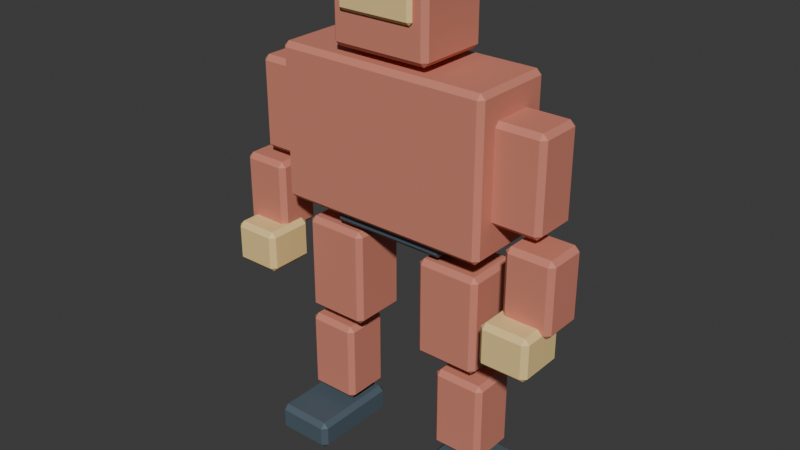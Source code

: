 # Source: practice-brute.blend  (saved by Blender 5.2.45; exported with 4.5.12 LTS)
import bpy
from mathutils import Matrix  # noqa: F401  (used for matrix-valued properties, if any)

bpy.ops.wm.read_factory_settings(use_empty=True)
scene = bpy.context.scene
scene.name = 'practice-brute'

# ---- collections
col_collection = bpy.data.collections.new('Collection'); scene.collection.children.link(col_collection)

# ---- materials (node trees are filled in below, after node groups)
mat_practice_suit_practice_brute = bpy.data.materials.new('Practice_suit_practice-brute')
mat_practice_joint_practice_brute = bpy.data.materials.new('Practice_joint_practice-brute')
mat_practice_visor_practice_brute = bpy.data.materials.new('Practice_visor_practice-brute')

# ---- material node trees
mat_practice_suit_practice_brute.use_nodes = True; mat_practice_suit_practice_brute.node_tree.nodes.clear()
_N = mat_practice_suit_practice_brute.node_tree.nodes; _L = mat_practice_suit_practice_brute.node_tree.links
n0 = _N.new('ShaderNodeBsdfPrincipled'); n0.name = 'Principled BSDF'; n0.location = (-200, 100)
n0.inputs[0].default_value = (0.65, 0.23, 0.16, 1.0)
n0.inputs[2].default_value = 0.65
n0.inputs[10].default_value = 0.005
n1 = _N.new('ShaderNodeOutputMaterial'); n1.name = 'Material Output'; n1.location = (200, 100)
_L.new(n0.outputs[0], n1.inputs[0])
n1.is_active_output = True
mat_practice_joint_practice_brute.use_nodes = True; mat_practice_joint_practice_brute.node_tree.nodes.clear()
_N = mat_practice_joint_practice_brute.node_tree.nodes; _L = mat_practice_joint_practice_brute.node_tree.links
n0 = _N.new('ShaderNodeBsdfPrincipled'); n0.name = 'Principled BSDF'; n0.location = (-200, 100)
n0.inputs[0].default_value = (0.075, 0.11, 0.14, 1.0)
n0.inputs[2].default_value = 0.65
n0.inputs[10].default_value = 0.005
n1 = _N.new('ShaderNodeOutputMaterial'); n1.name = 'Material Output'; n1.location = (200, 100)
_L.new(n0.outputs[0], n1.inputs[0])
n1.is_active_output = True
mat_practice_visor_practice_brute.use_nodes = True; mat_practice_visor_practice_brute.node_tree.nodes.clear()
_N = mat_practice_visor_practice_brute.node_tree.nodes; _L = mat_practice_visor_practice_brute.node_tree.links
n0 = _N.new('ShaderNodeBsdfPrincipled'); n0.name = 'Principled BSDF'; n0.location = (-200, 100)
n0.inputs[0].default_value = (0.9, 0.66, 0.28, 1.0)
n0.inputs[2].default_value = 0.65
n0.inputs[10].default_value = 0.005
n1 = _N.new('ShaderNodeOutputMaterial'); n1.name = 'Material Output'; n1.location = (200, 100)
_L.new(n0.outputs[0], n1.inputs[0])
n1.is_active_output = True

# ---- world
world_world = bpy.data.worlds.new('World'); scene.world = world_world
world_world.use_nodes = True; world_world.node_tree.nodes.clear()
_N = world_world.node_tree.nodes; _L = world_world.node_tree.links
n0 = _N.new('ShaderNodeOutputWorld'); n0.name = 'World Output'; n0.location = (200, 100)
n1 = _N.new('ShaderNodeBackground'); n1.name = 'Background'; n1.location = (-200, 100)
n1.inputs[0].default_value = (0.05088, 0.05088, 0.05088, 1.0)
_L.new(n1.outputs[0], n0.inputs[0])
n0.is_active_output = True
world_world.color = (0.15, 0.15, 0.15)
world_world.sun_shadow_jitter_overblur = 0.0

# ---- meshes
me_cube_017 = bpy.data.meshes.new('Cube.017')
me_cube_017.from_pydata([(-0.56, -0.225, -0.39), (-0.56, -0.225, 0.39), (-0.56, 0.225, -0.39), (-0.56, 0.225, 0.39), (0.56, -0.225, -0.39), (0.56, -0.225, 0.39), (0.56, 0.225, -0.39), (0.56, 0.225, 0.39)], [], [(0, 1, 3, 2), (2, 3, 7, 6), (6, 7, 5, 4), (4, 5, 1, 0), (2, 6, 4, 0), (7, 3, 1, 5)])
_uv = me_cube_017.uv_layers.new(name='UVMap')
_uv.uv.foreach_set('vector', [0.375, 0.0, 0.625, 0.0, 0.625, 0.25, 0.375, 0.25, 0.375, 0.25, 0.625, 0.25, 0.625, 0.5, 0.375, 0.5, 0.375, 0.5, 0.625, 0.5, 0.625, 0.75, 0.375, 0.75, 0.375, 0.75, 0.625, 0.75, 0.625, 1.0, 0.375, 1.0, 0.125, 0.5, 0.375, 0.5, 0.375, 0.75, 0.125, 0.75, 0.625, 0.5, 0.875, 0.5, 0.875, 0.75, 0.625, 0.75])
me_cube_017.materials.append(mat_practice_suit_practice_brute)
me_cube_017.update()
me_cube_018 = bpy.data.meshes.new('Cube.018')
me_cube_018.from_pydata([(-0.31, -0.16, -0.1), (-0.31, -0.16, 0.1), (-0.31, 0.16, -0.1), (-0.31, 0.16, 0.1), (0.31, -0.16, -0.1), (0.31, -0.16, 0.1), (0.31, 0.16, -0.1), (0.31, 0.16, 0.1)], [], [(0, 1, 3, 2), (2, 3, 7, 6), (6, 7, 5, 4), (4, 5, 1, 0), (2, 6, 4, 0), (7, 3, 1, 5)])
_uv = me_cube_018.uv_layers.new(name='UVMap')
_uv.uv.foreach_set('vector', [0.375, 0.0, 0.625, 0.0, 0.625, 0.25, 0.375, 0.25, 0.375, 0.25, 0.625, 0.25, 0.625, 0.5, 0.375, 0.5, 0.375, 0.5, 0.625, 0.5, 0.625, 0.75, 0.375, 0.75, 0.375, 0.75, 0.625, 0.75, 0.625, 1.0, 0.375, 1.0, 0.125, 0.5, 0.375, 0.5, 0.375, 0.75, 0.125, 0.75, 0.625, 0.5, 0.875, 0.5, 0.875, 0.75, 0.625, 0.75])
me_cube_018.materials.append(mat_practice_joint_practice_brute)
me_cube_018.update()
me_cube_019 = bpy.data.meshes.new('Cube.019')
me_cube_019.from_pydata([(-0.26, -0.195, -0.215), (-0.26, -0.195, 0.215), (-0.26, 0.195, -0.215), (-0.26, 0.195, 0.215), (0.26, -0.195, -0.215), (0.26, -0.195, 0.215), (0.26, 0.195, -0.215), (0.26, 0.195, 0.215)], [], [(0, 1, 3, 2), (2, 3, 7, 6), (6, 7, 5, 4), (4, 5, 1, 0), (2, 6, 4, 0), (7, 3, 1, 5)])
_uv = me_cube_019.uv_layers.new(name='UVMap')
_uv.uv.foreach_set('vector', [0.375, 0.0, 0.625, 0.0, 0.625, 0.25, 0.375, 0.25, 0.375, 0.25, 0.625, 0.25, 0.625, 0.5, 0.375, 0.5, 0.375, 0.5, 0.625, 0.5, 0.625, 0.75, 0.375, 0.75, 0.375, 0.75, 0.625, 0.75, 0.625, 1.0, 0.375, 1.0, 0.125, 0.5, 0.375, 0.5, 0.375, 0.75, 0.125, 0.75, 0.625, 0.5, 0.875, 0.5, 0.875, 0.75, 0.625, 0.75])
me_cube_019.materials.append(mat_practice_suit_practice_brute)
me_cube_019.update()
me_cube_020 = bpy.data.meshes.new('Cube.020')
me_cube_020.from_pydata([(-0.2, -0.0175, -0.07), (-0.2, -0.0175, 0.07), (-0.2, 0.0175, -0.07), (-0.2, 0.0175, 0.07), (0.2, -0.0175, -0.07), (0.2, -0.0175, 0.07), (0.2, 0.0175, -0.07), (0.2, 0.0175, 0.07)], [], [(0, 1, 3, 2), (2, 3, 7, 6), (6, 7, 5, 4), (4, 5, 1, 0), (2, 6, 4, 0), (7, 3, 1, 5)])
_uv = me_cube_020.uv_layers.new(name='UVMap')
_uv.uv.foreach_set('vector', [0.375, 0.0, 0.625, 0.0, 0.625, 0.25, 0.375, 0.25, 0.375, 0.25, 0.625, 0.25, 0.625, 0.5, 0.375, 0.5, 0.375, 0.5, 0.625, 0.5, 0.625, 0.75, 0.375, 0.75, 0.375, 0.75, 0.625, 0.75, 0.625, 1.0, 0.375, 1.0, 0.125, 0.5, 0.375, 0.5, 0.375, 0.75, 0.125, 0.75, 0.625, 0.5, 0.875, 0.5, 0.875, 0.75, 0.625, 0.75])
me_cube_020.materials.append(mat_practice_visor_practice_brute)
me_cube_020.update()
me_cube_021 = bpy.data.meshes.new('Cube.021')
me_cube_021.from_pydata([(-0.14, -0.125, -0.24), (-0.14, -0.125, 0.24), (-0.14, 0.125, -0.24), (-0.14, 0.125, 0.24), (0.14, -0.125, -0.24), (0.14, -0.125, 0.24), (0.14, 0.125, -0.24), (0.14, 0.125, 0.24)], [], [(0, 1, 3, 2), (2, 3, 7, 6), (6, 7, 5, 4), (4, 5, 1, 0), (2, 6, 4, 0), (7, 3, 1, 5)])
_uv = me_cube_021.uv_layers.new(name='UVMap')
_uv.uv.foreach_set('vector', [0.375, 0.0, 0.625, 0.0, 0.625, 0.25, 0.375, 0.25, 0.375, 0.25, 0.625, 0.25, 0.625, 0.5, 0.375, 0.5, 0.375, 0.5, 0.625, 0.5, 0.625, 0.75, 0.375, 0.75, 0.375, 0.75, 0.625, 0.75, 0.625, 1.0, 0.375, 1.0, 0.125, 0.5, 0.375, 0.5, 0.375, 0.75, 0.125, 0.75, 0.625, 0.5, 0.875, 0.5, 0.875, 0.75, 0.625, 0.75])
me_cube_021.materials.append(mat_practice_suit_practice_brute)
me_cube_021.update()
me_cube_022 = bpy.data.meshes.new('Cube.022')
me_cube_022.from_pydata([(-0.125, -0.115, -0.19), (-0.125, -0.115, 0.19), (-0.125, 0.115, -0.19), (-0.125, 0.115, 0.19), (0.125, -0.115, -0.19), (0.125, -0.115, 0.19), (0.125, 0.115, -0.19), (0.125, 0.115, 0.19)], [], [(0, 1, 3, 2), (2, 3, 7, 6), (6, 7, 5, 4), (4, 5, 1, 0), (2, 6, 4, 0), (7, 3, 1, 5)])
_uv = me_cube_022.uv_layers.new(name='UVMap')
_uv.uv.foreach_set('vector', [0.375, 0.0, 0.625, 0.0, 0.625, 0.25, 0.375, 0.25, 0.375, 0.25, 0.625, 0.25, 0.625, 0.5, 0.375, 0.5, 0.375, 0.5, 0.625, 0.5, 0.625, 0.75, 0.375, 0.75, 0.375, 0.75, 0.625, 0.75, 0.625, 1.0, 0.375, 1.0, 0.125, 0.5, 0.375, 0.5, 0.375, 0.75, 0.125, 0.75, 0.625, 0.5, 0.875, 0.5, 0.875, 0.75, 0.625, 0.75])
me_cube_022.materials.append(mat_practice_suit_practice_brute)
me_cube_022.update()
me_cube_023 = bpy.data.meshes.new('Cube.023')
me_cube_023.from_pydata([(-0.125, -0.13, -0.11), (-0.125, -0.13, 0.11), (-0.125, 0.13, -0.11), (-0.125, 0.13, 0.11), (0.125, -0.13, -0.11), (0.125, -0.13, 0.11), (0.125, 0.13, -0.11), (0.125, 0.13, 0.11)], [], [(0, 1, 3, 2), (2, 3, 7, 6), (6, 7, 5, 4), (4, 5, 1, 0), (2, 6, 4, 0), (7, 3, 1, 5)])
_uv = me_cube_023.uv_layers.new(name='UVMap')
_uv.uv.foreach_set('vector', [0.375, 0.0, 0.625, 0.0, 0.625, 0.25, 0.375, 0.25, 0.375, 0.25, 0.625, 0.25, 0.625, 0.5, 0.375, 0.5, 0.375, 0.5, 0.625, 0.5, 0.625, 0.75, 0.375, 0.75, 0.375, 0.75, 0.625, 0.75, 0.625, 1.0, 0.375, 1.0, 0.125, 0.5, 0.375, 0.5, 0.375, 0.75, 0.125, 0.75, 0.625, 0.5, 0.875, 0.5, 0.875, 0.75, 0.625, 0.75])
me_cube_023.materials.append(mat_practice_visor_practice_brute)
me_cube_023.update()
me_cube_024 = bpy.data.meshes.new('Cube.024')
me_cube_024.from_pydata([(-0.165, -0.15, -0.255), (-0.165, -0.15, 0.255), (-0.165, 0.15, -0.255), (-0.165, 0.15, 0.255), (0.165, -0.15, -0.255), (0.165, -0.15, 0.255), (0.165, 0.15, -0.255), (0.165, 0.15, 0.255)], [], [(0, 1, 3, 2), (2, 3, 7, 6), (6, 7, 5, 4), (4, 5, 1, 0), (2, 6, 4, 0), (7, 3, 1, 5)])
_uv = me_cube_024.uv_layers.new(name='UVMap')
_uv.uv.foreach_set('vector', [0.375, 0.0, 0.625, 0.0, 0.625, 0.25, 0.375, 0.25, 0.375, 0.25, 0.625, 0.25, 0.625, 0.5, 0.375, 0.5, 0.375, 0.5, 0.625, 0.5, 0.625, 0.75, 0.375, 0.75, 0.375, 0.75, 0.625, 0.75, 0.625, 1.0, 0.375, 1.0, 0.125, 0.5, 0.375, 0.5, 0.375, 0.75, 0.125, 0.75, 0.625, 0.5, 0.875, 0.5, 0.875, 0.75, 0.625, 0.75])
me_cube_024.materials.append(mat_practice_suit_practice_brute)
me_cube_024.update()
me_cube_025 = bpy.data.meshes.new('Cube.025')
me_cube_025.from_pydata([(-0.135, -0.125, -0.215), (-0.135, -0.125, 0.215), (-0.135, 0.125, -0.215), (-0.135, 0.125, 0.215), (0.135, -0.125, -0.215), (0.135, -0.125, 0.215), (0.135, 0.125, -0.215), (0.135, 0.125, 0.215)], [], [(0, 1, 3, 2), (2, 3, 7, 6), (6, 7, 5, 4), (4, 5, 1, 0), (2, 6, 4, 0), (7, 3, 1, 5)])
_uv = me_cube_025.uv_layers.new(name='UVMap')
_uv.uv.foreach_set('vector', [0.375, 0.0, 0.625, 0.0, 0.625, 0.25, 0.375, 0.25, 0.375, 0.25, 0.625, 0.25, 0.625, 0.5, 0.375, 0.5, 0.375, 0.5, 0.625, 0.5, 0.625, 0.75, 0.375, 0.75, 0.375, 0.75, 0.625, 0.75, 0.625, 1.0, 0.375, 1.0, 0.125, 0.5, 0.375, 0.5, 0.375, 0.75, 0.125, 0.75, 0.625, 0.5, 0.875, 0.5, 0.875, 0.75, 0.625, 0.75])
me_cube_025.materials.append(mat_practice_suit_practice_brute)
me_cube_025.update()
me_cube_026 = bpy.data.meshes.new('Cube.026')
me_cube_026.from_pydata([(-0.155, -0.24, -0.075), (-0.155, -0.24, 0.075), (-0.155, 0.24, -0.075), (-0.155, 0.24, 0.075), (0.155, -0.24, -0.075), (0.155, -0.24, 0.075), (0.155, 0.24, -0.075), (0.155, 0.24, 0.075)], [], [(0, 1, 3, 2), (2, 3, 7, 6), (6, 7, 5, 4), (4, 5, 1, 0), (2, 6, 4, 0), (7, 3, 1, 5)])
_uv = me_cube_026.uv_layers.new(name='UVMap')
_uv.uv.foreach_set('vector', [0.375, 0.0, 0.625, 0.0, 0.625, 0.25, 0.375, 0.25, 0.375, 0.25, 0.625, 0.25, 0.625, 0.5, 0.375, 0.5, 0.375, 0.5, 0.625, 0.5, 0.625, 0.75, 0.375, 0.75, 0.375, 0.75, 0.625, 0.75, 0.625, 1.0, 0.375, 1.0, 0.125, 0.5, 0.375, 0.5, 0.375, 0.75, 0.125, 0.75, 0.625, 0.5, 0.875, 0.5, 0.875, 0.75, 0.625, 0.75])
me_cube_026.materials.append(mat_practice_joint_practice_brute)
me_cube_026.update()
me_cube_027 = bpy.data.meshes.new('Cube.027')
me_cube_027.from_pydata([(-0.14, -0.125, -0.24), (-0.14, -0.125, 0.24), (-0.14, 0.125, -0.24), (-0.14, 0.125, 0.24), (0.14, -0.125, -0.24), (0.14, -0.125, 0.24), (0.14, 0.125, -0.24), (0.14, 0.125, 0.24)], [], [(0, 1, 3, 2), (2, 3, 7, 6), (6, 7, 5, 4), (4, 5, 1, 0), (2, 6, 4, 0), (7, 3, 1, 5)])
_uv = me_cube_027.uv_layers.new(name='UVMap')
_uv.uv.foreach_set('vector', [0.375, 0.0, 0.625, 0.0, 0.625, 0.25, 0.375, 0.25, 0.375, 0.25, 0.625, 0.25, 0.625, 0.5, 0.375, 0.5, 0.375, 0.5, 0.625, 0.5, 0.625, 0.75, 0.375, 0.75, 0.375, 0.75, 0.625, 0.75, 0.625, 1.0, 0.375, 1.0, 0.125, 0.5, 0.375, 0.5, 0.375, 0.75, 0.125, 0.75, 0.625, 0.5, 0.875, 0.5, 0.875, 0.75, 0.625, 0.75])
me_cube_027.materials.append(mat_practice_suit_practice_brute)
me_cube_027.update()
me_cube_028 = bpy.data.meshes.new('Cube.028')
me_cube_028.from_pydata([(-0.125, -0.115, -0.19), (-0.125, -0.115, 0.19), (-0.125, 0.115, -0.19), (-0.125, 0.115, 0.19), (0.125, -0.115, -0.19), (0.125, -0.115, 0.19), (0.125, 0.115, -0.19), (0.125, 0.115, 0.19)], [], [(0, 1, 3, 2), (2, 3, 7, 6), (6, 7, 5, 4), (4, 5, 1, 0), (2, 6, 4, 0), (7, 3, 1, 5)])
_uv = me_cube_028.uv_layers.new(name='UVMap')
_uv.uv.foreach_set('vector', [0.375, 0.0, 0.625, 0.0, 0.625, 0.25, 0.375, 0.25, 0.375, 0.25, 0.625, 0.25, 0.625, 0.5, 0.375, 0.5, 0.375, 0.5, 0.625, 0.5, 0.625, 0.75, 0.375, 0.75, 0.375, 0.75, 0.625, 0.75, 0.625, 1.0, 0.375, 1.0, 0.125, 0.5, 0.375, 0.5, 0.375, 0.75, 0.125, 0.75, 0.625, 0.5, 0.875, 0.5, 0.875, 0.75, 0.625, 0.75])
me_cube_028.materials.append(mat_practice_suit_practice_brute)
me_cube_028.update()
me_cube_029 = bpy.data.meshes.new('Cube.029')
me_cube_029.from_pydata([(-0.125, -0.13, -0.11), (-0.125, -0.13, 0.11), (-0.125, 0.13, -0.11), (-0.125, 0.13, 0.11), (0.125, -0.13, -0.11), (0.125, -0.13, 0.11), (0.125, 0.13, -0.11), (0.125, 0.13, 0.11)], [], [(0, 1, 3, 2), (2, 3, 7, 6), (6, 7, 5, 4), (4, 5, 1, 0), (2, 6, 4, 0), (7, 3, 1, 5)])
_uv = me_cube_029.uv_layers.new(name='UVMap')
_uv.uv.foreach_set('vector', [0.375, 0.0, 0.625, 0.0, 0.625, 0.25, 0.375, 0.25, 0.375, 0.25, 0.625, 0.25, 0.625, 0.5, 0.375, 0.5, 0.375, 0.5, 0.625, 0.5, 0.625, 0.75, 0.375, 0.75, 0.375, 0.75, 0.625, 0.75, 0.625, 1.0, 0.375, 1.0, 0.125, 0.5, 0.375, 0.5, 0.375, 0.75, 0.125, 0.75, 0.625, 0.5, 0.875, 0.5, 0.875, 0.75, 0.625, 0.75])
me_cube_029.materials.append(mat_practice_visor_practice_brute)
me_cube_029.update()
me_cube_030 = bpy.data.meshes.new('Cube.030')
me_cube_030.from_pydata([(-0.165, -0.15, -0.255), (-0.165, -0.15, 0.255), (-0.165, 0.15, -0.255), (-0.165, 0.15, 0.255), (0.165, -0.15, -0.255), (0.165, -0.15, 0.255), (0.165, 0.15, -0.255), (0.165, 0.15, 0.255)], [], [(0, 1, 3, 2), (2, 3, 7, 6), (6, 7, 5, 4), (4, 5, 1, 0), (2, 6, 4, 0), (7, 3, 1, 5)])
_uv = me_cube_030.uv_layers.new(name='UVMap')
_uv.uv.foreach_set('vector', [0.375, 0.0, 0.625, 0.0, 0.625, 0.25, 0.375, 0.25, 0.375, 0.25, 0.625, 0.25, 0.625, 0.5, 0.375, 0.5, 0.375, 0.5, 0.625, 0.5, 0.625, 0.75, 0.375, 0.75, 0.375, 0.75, 0.625, 0.75, 0.625, 1.0, 0.375, 1.0, 0.125, 0.5, 0.375, 0.5, 0.375, 0.75, 0.125, 0.75, 0.625, 0.5, 0.875, 0.5, 0.875, 0.75, 0.625, 0.75])
me_cube_030.materials.append(mat_practice_suit_practice_brute)
me_cube_030.update()
me_cube_031 = bpy.data.meshes.new('Cube.031')
me_cube_031.from_pydata([(-0.135, -0.125, -0.215), (-0.135, -0.125, 0.215), (-0.135, 0.125, -0.215), (-0.135, 0.125, 0.215), (0.135, -0.125, -0.215), (0.135, -0.125, 0.215), (0.135, 0.125, -0.215), (0.135, 0.125, 0.215)], [], [(0, 1, 3, 2), (2, 3, 7, 6), (6, 7, 5, 4), (4, 5, 1, 0), (2, 6, 4, 0), (7, 3, 1, 5)])
_uv = me_cube_031.uv_layers.new(name='UVMap')
_uv.uv.foreach_set('vector', [0.375, 0.0, 0.625, 0.0, 0.625, 0.25, 0.375, 0.25, 0.375, 0.25, 0.625, 0.25, 0.625, 0.5, 0.375, 0.5, 0.375, 0.5, 0.625, 0.5, 0.625, 0.75, 0.375, 0.75, 0.375, 0.75, 0.625, 0.75, 0.625, 1.0, 0.375, 1.0, 0.125, 0.5, 0.375, 0.5, 0.375, 0.75, 0.125, 0.75, 0.625, 0.5, 0.875, 0.5, 0.875, 0.75, 0.625, 0.75])
me_cube_031.materials.append(mat_practice_suit_practice_brute)
me_cube_031.update()
me_cube_032 = bpy.data.meshes.new('Cube.032')
me_cube_032.from_pydata([(-0.155, -0.24, -0.075), (-0.155, -0.24, 0.075), (-0.155, 0.24, -0.075), (-0.155, 0.24, 0.075), (0.155, -0.24, -0.075), (0.155, -0.24, 0.075), (0.155, 0.24, -0.075), (0.155, 0.24, 0.075)], [], [(0, 1, 3, 2), (2, 3, 7, 6), (6, 7, 5, 4), (4, 5, 1, 0), (2, 6, 4, 0), (7, 3, 1, 5)])
_uv = me_cube_032.uv_layers.new(name='UVMap')
_uv.uv.foreach_set('vector', [0.375, 0.0, 0.625, 0.0, 0.625, 0.25, 0.375, 0.25, 0.375, 0.25, 0.625, 0.25, 0.625, 0.5, 0.375, 0.5, 0.375, 0.5, 0.625, 0.5, 0.625, 0.75, 0.375, 0.75, 0.375, 0.75, 0.625, 0.75, 0.625, 1.0, 0.375, 1.0, 0.125, 0.5, 0.375, 0.5, 0.375, 0.75, 0.125, 0.75, 0.625, 0.5, 0.875, 0.5, 0.875, 0.75, 0.625, 0.75])
me_cube_032.materials.append(mat_practice_joint_practice_brute)
me_cube_032.update()

# ---- objects
ob_fighterroot = bpy.data.objects.new('FighterRoot', None)
ob_body = bpy.data.objects.new('Body', None)
ob_head = bpy.data.objects.new('Head', None)
ob_leftarm = bpy.data.objects.new('LeftArm', None)
ob_leftforearm = bpy.data.objects.new('LeftForearm', None)
ob_leftleg = bpy.data.objects.new('LeftLeg', None)
ob_leftshin = bpy.data.objects.new('LeftShin', None)
ob_leftfoot = bpy.data.objects.new('LeftFoot', None)
ob_rightarm = bpy.data.objects.new('RightArm', None)
ob_rightforearm = bpy.data.objects.new('RightForearm', None)
ob_rightleg = bpy.data.objects.new('RightLeg', None)
ob_rightshin = bpy.data.objects.new('RightShin', None)
ob_rightfoot = bpy.data.objects.new('RightFoot', None)
ob_chest = bpy.data.objects.new('Chest', me_cube_017)
ob_waist = bpy.data.objects.new('Waist', me_cube_018)
ob_helmet = bpy.data.objects.new('Helmet', me_cube_019)
ob_visor = bpy.data.objects.new('Visor', me_cube_020)
ob_upper_arm = bpy.data.objects.new('Upper_arm', me_cube_021)
ob_forearm = bpy.data.objects.new('Forearm', me_cube_022)
ob_fist = bpy.data.objects.new('Fist', me_cube_023)
ob_thigh = bpy.data.objects.new('Thigh', me_cube_024)
ob_shin = bpy.data.objects.new('Shin', me_cube_025)
ob_boot = bpy.data.objects.new('Boot', me_cube_026)
ob_upper_arm_001 = bpy.data.objects.new('Upper_arm.001', me_cube_027)
ob_forearm_001 = bpy.data.objects.new('Forearm.001', me_cube_028)
ob_fist_001 = bpy.data.objects.new('Fist.001', me_cube_029)
ob_thigh_001 = bpy.data.objects.new('Thigh.001', me_cube_030)
ob_shin_001 = bpy.data.objects.new('Shin.001', me_cube_031)
ob_boot_001 = bpy.data.objects.new('Boot.001', me_cube_032)

# ---- transforms, parenting, visibility, modifiers, constraints
ob_fighterroot.location = (0.0, 0.0, 0.0)
ob_body.parent = ob_fighterroot
ob_body.location = (0.0, 0.0, 1.28)
ob_head.parent = ob_body
ob_head.location = (0.0, -0.015, 1.07)
ob_leftarm.parent = ob_body
ob_leftarm.location = (-0.56, 0.0, 0.72)
ob_leftforearm.parent = ob_leftarm
ob_leftforearm.location = (-0.22, -0.015, -0.55)
ob_leftleg.parent = ob_fighterroot
ob_leftleg.location = (-0.3, 0.0, 1.25)
ob_leftshin.parent = ob_leftleg
ob_leftshin.location = (-0.1, 0.0, -0.6)
ob_leftfoot.parent = ob_leftshin
ob_leftfoot.location = (-0.02, 0.0, -0.51)
ob_rightarm.parent = ob_body
ob_rightarm.location = (0.56, 0.0, 0.72)
ob_rightforearm.parent = ob_rightarm
ob_rightforearm.location = (0.22, -0.015, -0.55)
ob_rightleg.parent = ob_fighterroot
ob_rightleg.location = (0.3, 0.0, 1.25)
ob_rightshin.parent = ob_rightleg
ob_rightshin.location = (0.1, 0.0, -0.6)
ob_rightfoot.parent = ob_rightshin
ob_rightfoot.location = (0.02, 0.0, -0.51)
ob_chest.parent = ob_body
ob_chest.location = (0.0, 0.0, 0.43)
_m = ob_chest.modifiers.new('Small silhouette bevel', 'BEVEL')
_m.width = 0.025
_m.width_pct = 0.025
ob_waist.parent = ob_body
ob_waist.location = (0.0, 0.0, 0.06)
_m = ob_waist.modifiers.new('Small silhouette bevel', 'BEVEL')
_m.width = 0.025
_m.width_pct = 0.025
ob_helmet.parent = ob_head
ob_helmet.location = (0.0, 0.0, 0.0)
_m = ob_helmet.modifiers.new('Small silhouette bevel', 'BEVEL')
_m.width = 0.025
_m.width_pct = 0.025
ob_visor.parent = ob_head
ob_visor.location = (0.0, -0.205, 0.03)
_m = ob_visor.modifiers.new('Small silhouette bevel', 'BEVEL')
_m.width = 0.025
_m.width_pct = 0.025
ob_upper_arm.parent = ob_leftarm
ob_upper_arm.location = (-0.1, 0.0, -0.28)
_m = ob_upper_arm.modifiers.new('Small silhouette bevel', 'BEVEL')
_m.width = 0.025
_m.width_pct = 0.025
ob_forearm.parent = ob_leftforearm
ob_forearm.location = (0.0, -0.04, -0.2)
_m = ob_forearm.modifiers.new('Small silhouette bevel', 'BEVEL')
_m.width = 0.025
_m.width_pct = 0.025
ob_fist.parent = ob_leftforearm
ob_fist.location = (0.03, -0.145, -0.45)
_m = ob_fist.modifiers.new('Small silhouette bevel', 'BEVEL')
_m.width = 0.025
_m.width_pct = 0.025
ob_thigh.parent = ob_leftleg
ob_thigh.location = (-0.04, 0.0, -0.3)
_m = ob_thigh.modifiers.new('Small silhouette bevel', 'BEVEL')
_m.width = 0.025
_m.width_pct = 0.025
ob_shin.parent = ob_leftshin
ob_shin.location = (0.0, 0.0, -0.24)
_m = ob_shin.modifiers.new('Small silhouette bevel', 'BEVEL')
_m.width = 0.025
_m.width_pct = 0.025
ob_boot.parent = ob_leftfoot
ob_boot.location = (0.0, -0.1, -0.065)
_m = ob_boot.modifiers.new('Small silhouette bevel', 'BEVEL')
_m.width = 0.025
_m.width_pct = 0.025
ob_upper_arm_001.parent = ob_rightarm
ob_upper_arm_001.location = (0.1, 0.0, -0.28)
_m = ob_upper_arm_001.modifiers.new('Small silhouette bevel', 'BEVEL')
_m.width = 0.025
_m.width_pct = 0.025
ob_forearm_001.parent = ob_rightforearm
ob_forearm_001.location = (0.0, -0.04, -0.2)
_m = ob_forearm_001.modifiers.new('Small silhouette bevel', 'BEVEL')
_m.width = 0.025
_m.width_pct = 0.025
ob_fist_001.parent = ob_rightforearm
ob_fist_001.location = (-0.03, -0.145, -0.45)
_m = ob_fist_001.modifiers.new('Small silhouette bevel', 'BEVEL')
_m.width = 0.025
_m.width_pct = 0.025
ob_thigh_001.parent = ob_rightleg
ob_thigh_001.location = (0.04, 0.0, -0.3)
_m = ob_thigh_001.modifiers.new('Small silhouette bevel', 'BEVEL')
_m.width = 0.025
_m.width_pct = 0.025
ob_shin_001.parent = ob_rightshin
ob_shin_001.location = (0.0, 0.0, -0.24)
_m = ob_shin_001.modifiers.new('Small silhouette bevel', 'BEVEL')
_m.width = 0.025
_m.width_pct = 0.025
ob_boot_001.parent = ob_rightfoot
ob_boot_001.location = (0.0, -0.1, -0.065)
_m = ob_boot_001.modifiers.new('Small silhouette bevel', 'BEVEL')
_m.width = 0.025
_m.width_pct = 0.025

# ---- collection membership
scene.collection.objects.link(ob_fighterroot)
scene.collection.objects.link(ob_body)
scene.collection.objects.link(ob_head)
scene.collection.objects.link(ob_leftarm)
scene.collection.objects.link(ob_leftforearm)
scene.collection.objects.link(ob_leftleg)
scene.collection.objects.link(ob_leftshin)
scene.collection.objects.link(ob_leftfoot)
scene.collection.objects.link(ob_rightarm)
scene.collection.objects.link(ob_rightforearm)
scene.collection.objects.link(ob_rightleg)
scene.collection.objects.link(ob_rightshin)
scene.collection.objects.link(ob_rightfoot)
col_collection.objects.link(ob_chest)
col_collection.objects.link(ob_waist)
col_collection.objects.link(ob_helmet)
col_collection.objects.link(ob_visor)
col_collection.objects.link(ob_upper_arm)
col_collection.objects.link(ob_forearm)
col_collection.objects.link(ob_fist)
col_collection.objects.link(ob_thigh)
col_collection.objects.link(ob_shin)
col_collection.objects.link(ob_boot)
col_collection.objects.link(ob_upper_arm_001)
col_collection.objects.link(ob_forearm_001)
col_collection.objects.link(ob_fist_001)
col_collection.objects.link(ob_thigh_001)
col_collection.objects.link(ob_shin_001)
col_collection.objects.link(ob_boot_001)

# ---- scene / render settings (as saved in the file)
scene.frame_start = 1; scene.frame_end = 250; scene.frame_set(1)
scene.render.engine = 'BLENDER_EEVEE_NEXT'
scene.render.bake_bias = 0.0
scene.render.bake_samples = 0
scene.render.compositor_device = 'GPU'
scene.eevee.use_volume_custom_range = False
scene.eevee.fast_gi_thickness_near = 0.1
scene.eevee.fast_gi_thickness_far = 0.0
scene.eevee.ray_tracing_options.screen_trace_thickness = 0.1
bpy.context.view_layer.update()

# ---- added for rendering (the .blend has no active camera and no usable light): camera, sun
cam_auto = bpy.data.cameras.new('AutoCamera')
cam_auto.lens = 50.0
cam_auto.sensor_width = 36.0
cam_auto.clip_end = 1000.0
ob_auto_camera = bpy.data.objects.new('AutoCamera', cam_auto)
scene.collection.objects.link(ob_auto_camera)
ob_auto_camera.location = (2.95124, -3.59899, 3.64349)
ob_auto_camera.rotation_euler = (1.09748, -7.21219e-08, 0.694738)
scene.camera = ob_auto_camera
light_auto_sun = bpy.data.lights.new('AutoSun', 'SUN')
light_auto_sun.energy = 3.0
light_auto_sun.angle = 0.0523599
ob_auto_sun = bpy.data.objects.new('AutoSun', light_auto_sun)
scene.collection.objects.link(ob_auto_sun)
ob_auto_sun.rotation_euler = (0.872665, 0.174533, 0.523599)
bpy.context.view_layer.update()
